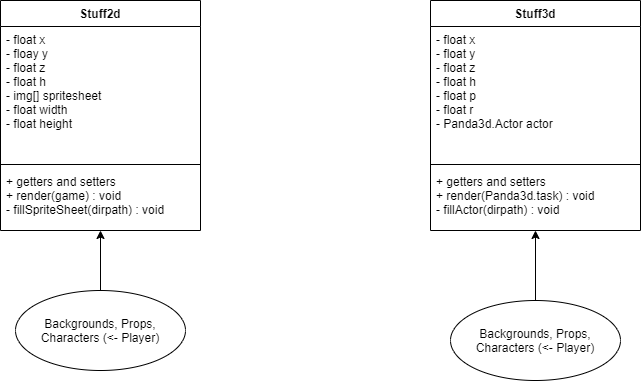

The diagram above was exported from draw.io. Its source (the exported page's mxGraphModel, read from the mxfile embedded in the PNG):
<mxGraphModel dx="868" dy="482" grid="1" gridSize="10" guides="1" tooltips="1" connect="1" arrows="1" fold="1" page="1" pageScale="1" pageWidth="850" pageHeight="1100" math="0" shadow="0">
  <root>
    <mxCell id="0" />
    <mxCell id="1" parent="0" />
    <mxCell id="XYTJ_115aqimHcU1P36K-1" value="Stuff3d" style="swimlane;fontStyle=1;align=center;verticalAlign=top;childLayout=stackLayout;horizontal=1;startSize=26;horizontalStack=0;resizeParent=1;resizeParentMax=0;resizeLast=0;collapsible=1;marginBottom=0;" vertex="1" parent="1">
      <mxGeometry x="650" y="110" width="210" height="230" as="geometry" />
    </mxCell>
    <mxCell id="XYTJ_115aqimHcU1P36K-2" value="- float x&#10;- float y&#10;- float z&#10;- float h&#10;- float p&#10;- float r&#10;- Panda3d.Actor actor&#10;" style="text;strokeColor=none;fillColor=none;align=left;verticalAlign=top;spacingLeft=4;spacingRight=4;overflow=hidden;rotatable=0;points=[[0,0.5],[1,0.5]];portConstraint=eastwest;" vertex="1" parent="XYTJ_115aqimHcU1P36K-1">
      <mxGeometry y="26" width="210" height="134" as="geometry" />
    </mxCell>
    <mxCell id="XYTJ_115aqimHcU1P36K-3" value="" style="line;strokeWidth=1;fillColor=none;align=left;verticalAlign=middle;spacingTop=-1;spacingLeft=3;spacingRight=3;rotatable=0;labelPosition=right;points=[];portConstraint=eastwest;" vertex="1" parent="XYTJ_115aqimHcU1P36K-1">
      <mxGeometry y="160" width="210" height="8" as="geometry" />
    </mxCell>
    <mxCell id="XYTJ_115aqimHcU1P36K-4" value="+ getters and setters&#10;+ render(Panda3d.task) : void&#10;- fillActor(dirpath) : void" style="text;strokeColor=none;fillColor=none;align=left;verticalAlign=top;spacingLeft=4;spacingRight=4;overflow=hidden;rotatable=0;points=[[0,0.5],[1,0.5]];portConstraint=eastwest;" vertex="1" parent="XYTJ_115aqimHcU1P36K-1">
      <mxGeometry y="168" width="210" height="62" as="geometry" />
    </mxCell>
    <mxCell id="XYTJ_115aqimHcU1P36K-5" value="Stuff2d" style="swimlane;fontStyle=1;align=center;verticalAlign=top;childLayout=stackLayout;horizontal=1;startSize=26;horizontalStack=0;resizeParent=1;resizeParentMax=0;resizeLast=0;collapsible=1;marginBottom=0;" vertex="1" parent="1">
      <mxGeometry x="220" y="110" width="200" height="230" as="geometry" />
    </mxCell>
    <mxCell id="XYTJ_115aqimHcU1P36K-6" value="- float x&#10;- floay y&#10;- float z&#10;- float h&#10;- img[] spritesheet&#10;- float width&#10;- float height&#10;" style="text;strokeColor=none;fillColor=none;align=left;verticalAlign=top;spacingLeft=4;spacingRight=4;overflow=hidden;rotatable=0;points=[[0,0.5],[1,0.5]];portConstraint=eastwest;" vertex="1" parent="XYTJ_115aqimHcU1P36K-5">
      <mxGeometry y="26" width="200" height="134" as="geometry" />
    </mxCell>
    <mxCell id="XYTJ_115aqimHcU1P36K-7" value="" style="line;strokeWidth=1;fillColor=none;align=left;verticalAlign=middle;spacingTop=-1;spacingLeft=3;spacingRight=3;rotatable=0;labelPosition=right;points=[];portConstraint=eastwest;" vertex="1" parent="XYTJ_115aqimHcU1P36K-5">
      <mxGeometry y="160" width="200" height="8" as="geometry" />
    </mxCell>
    <mxCell id="XYTJ_115aqimHcU1P36K-8" value="+ getters and setters&#10;+ render(game) : void&#10;- fillSpriteSheet(dirpath) : void" style="text;strokeColor=none;fillColor=none;align=left;verticalAlign=top;spacingLeft=4;spacingRight=4;overflow=hidden;rotatable=0;points=[[0,0.5],[1,0.5]];portConstraint=eastwest;" vertex="1" parent="XYTJ_115aqimHcU1P36K-5">
      <mxGeometry y="168" width="200" height="62" as="geometry" />
    </mxCell>
    <mxCell id="XYTJ_115aqimHcU1P36K-10" style="edgeStyle=orthogonalEdgeStyle;rounded=0;orthogonalLoop=1;jettySize=auto;html=1;exitX=0.5;exitY=0;exitDx=0;exitDy=0;" edge="1" parent="1" source="XYTJ_115aqimHcU1P36K-9" target="XYTJ_115aqimHcU1P36K-5">
      <mxGeometry relative="1" as="geometry" />
    </mxCell>
    <mxCell id="XYTJ_115aqimHcU1P36K-9" value="Backgrounds, Props, Characters (&amp;lt;- Player)" style="ellipse;whiteSpace=wrap;html=1;" vertex="1" parent="1">
      <mxGeometry x="235" y="400" width="170" height="80" as="geometry" />
    </mxCell>
    <mxCell id="XYTJ_115aqimHcU1P36K-12" style="edgeStyle=orthogonalEdgeStyle;rounded=0;orthogonalLoop=1;jettySize=auto;html=1;exitX=0.5;exitY=0;exitDx=0;exitDy=0;" edge="1" parent="1" source="XYTJ_115aqimHcU1P36K-11" target="XYTJ_115aqimHcU1P36K-1">
      <mxGeometry relative="1" as="geometry" />
    </mxCell>
    <mxCell id="XYTJ_115aqimHcU1P36K-11" value="Backgrounds, Props, Characters (&amp;lt;- Player)" style="ellipse;whiteSpace=wrap;html=1;" vertex="1" parent="1">
      <mxGeometry x="670" y="410" width="170" height="80" as="geometry" />
    </mxCell>
  </root>
</mxGraphModel>